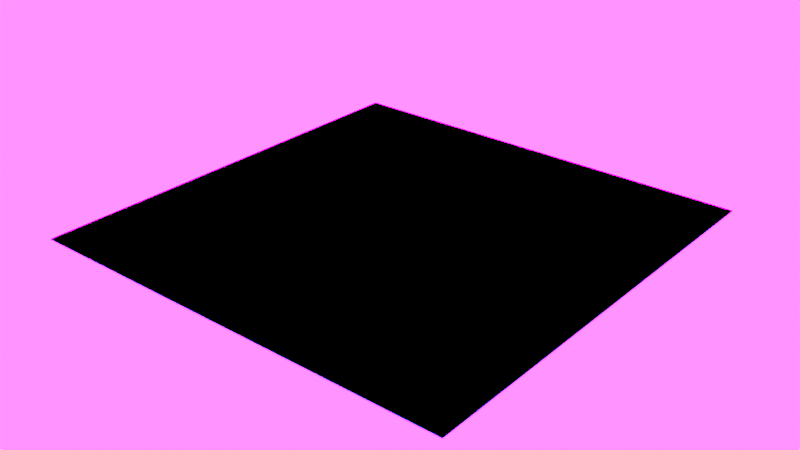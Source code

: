 # Source: Lieu_Eva_-_Ocean.blend  (saved by Blender 3.1.7; exported with 4.5.12 LTS)
import bpy
from mathutils import Matrix  # noqa: F401  (used for matrix-valued properties, if any)

bpy.ops.wm.read_factory_settings(use_empty=True)
scene = bpy.context.scene
scene.name = 'Scene'

# ---- collections
col_ocean = bpy.data.collections.new('Ocean'); scene.collection.children.link(col_ocean)

# ---- images (referenced by path relative to the original .blend; pixels are not part of the script)
import os
ASSET_DIR = os.environ.get("B2B_ASSET_DIR", "")  # directory of the original .blend (textures are referenced by path, not embedded)
HERE = os.path.dirname(os.path.abspath(__file__))  # packed textures are extracted next to this script under _unpacked/

def load_image(name, relpath, width, height, colorspace="sRGB"):
    """Load a texture the original file referenced (path relative to the .blend, or extracted next to this script)."""
    p = next((c for c in (os.path.join(HERE, relpath), os.path.join(ASSET_DIR, relpath)) if relpath and os.path.exists(c)), "")
    if p:
        img = bpy.data.images.load(p, check_existing=True)
        img.name = name
    else:  # same state as the original file: an image datablock whose file is absent (Cycles renders it pink)
        img = bpy.data.images.new(name, width, height)
        img.source = "FILE"
        img.filepath = "//" + (relpath or name)
    img.colorspace_settings.name = colorspace
    return img
img_disp_0001_exr_001 = load_image('disp_0001.exr.001', 'Baked Images/Lieu, Eva - Ocean Bake/disp_0001.exr', 1024, 1024, 'Linear Rec.709')
img_sceneskies_equi_atmodirect_exr = load_image('SceneSkies equi_atmoDirect.exr', 'equi_atmoDirect.exr', 1024, 1024, 'Linear Rec.709')
img_sceneskies_equi_atmoindirect_exr = load_image('SceneSkies equi_atmoIndirect.exr', 'equi_atmoIndirect.exr', 1024, 1024, 'Linear Rec.709')
img_sceneskies_equi_surfdirect_exr = load_image('SceneSkies equi_surfDirect.exr', 'equi_surfDirect.exr', 1024, 1024, 'Linear Rec.709')
img_sceneskies_equi_surfindirect_exr = load_image('SceneSkies equi_surfIndirect.exr', 'equi_surfIndirect.exr', 1024, 1024, 'Linear Rec.709')
img_sceneskies_equi_surfemit_exr = load_image('SceneSkies equi_surfEmit.exr', 'equi_surfEmit.exr', 1024, 1024, 'Linear Rec.709')
img_sceneskies_equi_cloudindirect_exr = load_image('SceneSkies equi_cloudIndirect.exr', 'equi_cloudIndirect.exr', 1024, 1024, 'Linear Rec.709')
img_sceneskies_equi_clouddirect_exr = load_image('SceneSkies equi_cloudDirect.exr', 'equi_cloudDirect.exr', 1024, 1024, 'Linear Rec.709')

# ---- materials (node trees are filled in below, after node groups)
mat_ocean_002 = bpy.data.materials.new('Ocean.002')
mat_ocean_002.surface_render_method = 'BLENDED'
mat_ocean_002.blend_method = 'BLEND'
mat_ocean_002.use_backface_culling = True
mat_ocean_002.use_transparent_shadow = False
mat_ocean_002.use_raytrace_refraction = True
mat_ocean_002.use_screen_refraction = True
mat_ocean_002.use_sss_translucency = True
mat_ocean_002.refraction_depth = 1.0
mat_ocean_002.thickness_mode = 'SLAB'
mat_ocean_002.use_thickness_from_shadow = True
mat_ocean_floor = bpy.data.materials.new('Ocean Floor')
mat_ocean_floor.use_transparent_shadow = False

# ---- material node trees
mat_ocean_002.use_nodes = True; mat_ocean_002.node_tree.nodes.clear()
_N = mat_ocean_002.node_tree.nodes; _L = mat_ocean_002.node_tree.links
n0 = _N.new('ShaderNodeTexCoord'); n0.name = 'Texture Coordinate'; n0.location = (-939, 208)
n1 = _N.new('ShaderNodeOutputMaterial'); n1.name = 'Material Output'; n1.location = (1076, 459)
n1.target = 'EEVEE'
n2 = _N.new('ShaderNodeBsdfPrincipled'); n2.name = 'Principled BSDF'; n2.location = (790, 470)
n2.distribution = 'GGX'
n2.subsurface_method = 'RANDOM_WALK_SKIN'
n2.inputs[0].default_value = (0.3204, 0.7855, 0.8, 1.0)
n2.inputs[2].default_value = 0.0
n2.inputs[3].default_value = 1.333
n2.inputs[18].default_value = 1.0
n2.inputs[27].default_value = (0.0, 0.0, 0.0, 1.0)
n2.inputs[28].default_value = 1.0
n3 = _N.new('ShaderNodeBsdfRefraction'); n3.name = 'Refraction BSDF'; n3.location = (1180, 501)
n4 = _N.new('ShaderNodeTexImage'); n4.name = 'Image Texture'; n4.location = (380, 660)
n4.image = img_disp_0001_exr_001
_L.new(n2.outputs[0], n1.inputs[0])
_L.new(n3.outputs[0], n1.inputs[1])
_L.new(n4.outputs[0], n2.inputs[5])
n1.is_active_output = True
mat_ocean_floor.use_nodes = True; mat_ocean_floor.node_tree.nodes.clear()
_N = mat_ocean_floor.node_tree.nodes; _L = mat_ocean_floor.node_tree.links
n0 = _N.new('ShaderNodeBsdfPrincipled'); n0.name = 'Principled BSDF'; n0.location = (10, 300)
n0.distribution = 'GGX'
n0.subsurface_method = 'RANDOM_WALK_SKIN'
n0.inputs[0].default_value = (0.01649, 0.3081, 0.8, 1.0)
n0.inputs[3].default_value = 1.45
n0.inputs[27].default_value = (0.0, 0.0, 0.0, 1.0)
n0.inputs[28].default_value = 1.0
n1 = _N.new('ShaderNodeOutputMaterial'); n1.name = 'Material Output'; n1.location = (300, 300)
_L.new(n0.outputs[0], n1.inputs[0])
n1.is_active_output = True

# ---- world
world_sceneskies = bpy.data.worlds.new('SceneSkies'); scene.world = world_sceneskies
world_sceneskies.use_nodes = True; world_sceneskies.node_tree.nodes.clear()
_N = world_sceneskies.node_tree.nodes; _L = world_sceneskies.node_tree.links
n0 = _N.new('NodeFrame'); n0.name = 'atmo frame'; n0.location = (-1820, 1147)
n0.label = 'Atmosphere'
n0.width = 1227
n0.shrink = False
n0.label_size = 50
n1 = _N.new('NodeFrame'); n1.name = 'surf frame'; n1.location = (-1820, -389)
n1.label = 'Surface'
n1.width = 1230
n1.shrink = False
n1.label_size = 50
n2 = _N.new('NodeFrame'); n2.name = 'clouds frame'; n2.location = (-1820, 393)
n2.label = 'Clouds'
n2.width = 1230
n2.shrink = False
n2.label_size = 50
n3 = _N.new('ShaderNodeMapping'); n3.name = 'sky_rotation'; n3.location = (-2340, 100)
n3.inputs[2].default_value = (0.0, 0.0, 3.566)
n4 = _N.new('ShaderNodeTexCoord'); n4.name = 'Texture Coordinate'; n4.location = (-2560, 100)
n5 = _N.new('ShaderNodeMix'); n5.name = 'atmo + clouds'; n5.location = (-500, 520)
n5.label = 'Atmo + clouds'
n5.width = 180
n5.data_type = 'RGBA'
n5.blend_type = 'ADD'
n5.inputs[0].default_value = 1.0
n6 = _N.new('ShaderNodeOutputWorld'); n6.name = 'World Output'; n6.location = (1620, -180)
n7 = _N.new('ShaderNodeBackground'); n7.name = 'Background'; n7.location = (1440, -160)
n7.inputs[1].default_value = 8.0
n8 = _N.new('ShaderNodeMix'); n8.name = 'atmo direct + indirect'; n8.location = (1004, -207)
n8.label = 'Atmo direct + indirect'
n8.width = 180
n8.data_type = 'RGBA'
n8.blend_type = 'ADD'
n8.inputs[0].default_value = 1.0
n9 = _N.new('ShaderNodeMix'); n9.name = 'atmo + clouds + surf'; n9.location = (-200, -280)
n9.label = 'Atmo + clouds + surface'
n9.width = 180
n9.data_type = 'RGBA'
n9.blend_type = 'ADD'
n9.inputs[0].default_value = 1.0
n10 = _N.new('ShaderNodeHueSaturation'); n10.name = 'equi_atmoDirect HSV'; n10.location = (664, -67)
n10.label = 'Atmosphere direct HSV'
n10.width = 259
n11 = _N.new('ShaderNodeRGBCurve'); n11.name = 'equi_atmoDirect curves'; n11.location = (384, -67)
n11.label = 'Atmosphere direct curves'
_c = n11.mapping.curves[2]
while len(_c.points) > 2: _c.points.remove(_c.points[-1])
_c.points[0].location = (0.0, 0.0); _c.points[0].handle_type = 'AUTO'
_c.points[1].location = (1.0, 1.06283); _c.points[1].handle_type = 'AUTO'
n11.mapping.update()
n12 = _N.new('ShaderNodeTexEnvironment'); n12.name = 'equi_atmoDirect'; n12.location = (44, -67)
n12.label = 'Atmosphere direct texture'
n12.width = 300
n12.image = img_sceneskies_equi_atmodirect_exr
n13 = _N.new('ShaderNodeTexEnvironment'); n13.name = 'equi_atmoIndirect'; n13.location = (44, -387)
n13.label = 'Atmosphere indirect texture'
n13.width = 300
n13.image = img_sceneskies_equi_atmoindirect_exr
n14 = _N.new('ShaderNodeHueSaturation'); n14.name = 'equi_atmoIndirect HSV'; n14.location = (664, -387)
n14.label = 'Atmosphere indirect HSV'
n14.width = 259
n15 = _N.new('ShaderNodeRGBCurve'); n15.name = 'equi_atmoIndirect curves'; n15.location = (384, -387)
n15.label = 'Atmosphere indirect curves'
_c = n15.mapping.curves[2]
while len(_c.points) > 2: _c.points.remove(_c.points[-1])
_c.points[0].location = (0.0, 0.0); _c.points[0].handle_type = 'AUTO'
_c.points[1].location = (1.0, 1.06283); _c.points[1].handle_type = 'AUTO'
n15.mapping.update()
n16 = _N.new('ShaderNodeMix'); n16.name = 'surf direct + indirect'; n16.location = (1000, -273)
n16.label = 'Surface direct + indirect'
n16.width = 196
n16.data_type = 'RGBA'
n16.blend_type = 'ADD'
n16.inputs[0].default_value = 1.0
n17 = _N.new('ShaderNodeHueSaturation'); n17.name = 'equi_surfDirect HSV'; n17.location = (660, -73)
n17.label = 'Surface direct HSV'
n17.width = 258
n18 = _N.new('ShaderNodeRGBCurve'); n18.name = 'equi_surfDirect curves'; n18.location = (380, -73)
n18.label = 'Surface direct curves'
n18.mapping.update()
n19 = _N.new('ShaderNodeTexEnvironment'); n19.name = 'equi_surfDirect'; n19.location = (40, -73)
n19.label = 'Surface direct texture'
n19.width = 297
n19.image = img_sceneskies_equi_surfdirect_exr
n20 = _N.new('ShaderNodeTexEnvironment'); n20.name = 'equi_surfIndirect'; n20.location = (40, -393)
n20.label = 'Surface indirect texture'
n20.width = 297
n20.image = img_sceneskies_equi_surfindirect_exr
n21 = _N.new('ShaderNodeRGBCurve'); n21.name = 'equi_surfIndirect curves'; n21.location = (380, -393)
n21.label = 'Surface indirect curves'
n21.mapping.update()
n22 = _N.new('ShaderNodeHueSaturation'); n22.name = 'equi_surfIndirect HSV'; n22.location = (660, -393)
n22.label = 'Surface indirect HSV'
n22.width = 258
n23 = _N.new('ShaderNodeRGBCurve'); n23.name = 'final curves'; n23.location = (760, -140)
n23.label = 'Final curves'
n23.mapping.update()
n24 = _N.new('ShaderNodeHueSaturation'); n24.name = 'final HSV'; n24.location = (1040, -140)
n24.label = 'Final HSV'
n24.width = 258
n25 = _N.new('ShaderNodeMix'); n25.name = 'all + surfEmit'; n25.location = (560, -160)
n25.label = 'All + emission'
n25.data_type = 'RGBA'
n25.blend_type = 'ADD'
n25.inputs[0].default_value = 1.0
n26 = _N.new('ShaderNodeTexEnvironment'); n26.name = 'equi_surfEmit'; n26.location = (200, -340)
n26.label = 'Surface emission texture'
n26.width = 297
n26.image = img_sceneskies_equi_surfemit_exr
n27 = _N.new('ShaderNodeRGBCurve'); n27.name = 'equi_cloudDirect curves'; n27.location = (380, -93)
n27.label = 'Clouds direct curves'
n27.width = 243
n27.mapping.update()
n28 = _N.new('ShaderNodeHueSaturation'); n28.name = 'equi_cloudDirect HSV'; n28.location = (660, -93)
n28.label = 'Clouds direct HSV'
n28.width = 259
n29 = _N.new('ShaderNodeHueSaturation'); n29.name = 'equi_cloudIndirect HSV'; n29.location = (660, -413)
n29.label = 'Clouds indirect HSV'
n29.width = 259
n30 = _N.new('ShaderNodeRGBCurve'); n30.name = 'equi_cloudIndirect curves'; n30.location = (380, -413)
n30.label = 'Clouds indirect curves'
n30.width = 243
n30.mapping.update()
n31 = _N.new('ShaderNodeMix'); n31.name = 'clouds direct + indirect'; n31.location = (1000, -273)
n31.label = 'Clouds direct + indirect'
n31.width = 179
n31.data_type = 'RGBA'
n31.blend_type = 'ADD'
n31.inputs[0].default_value = 1.0
n32 = _N.new('ShaderNodeTexEnvironment'); n32.name = 'equi_cloudIndirect'; n32.location = (40, -413)
n32.label = 'Clouds indirect texture'
n32.width = 300
n32.image = img_sceneskies_equi_cloudindirect_exr
n33 = _N.new('ShaderNodeTexEnvironment'); n33.name = 'equi_cloudDirect'; n33.location = (40, -93)
n33.label = 'Clouds direct texture'
n33.width = 300
n33.image = img_sceneskies_equi_clouddirect_exr
n8.parent = n0
n10.parent = n0
n11.parent = n0
n12.parent = n0
n13.parent = n0
n14.parent = n0
n15.parent = n0
n16.parent = n1
n17.parent = n1
n18.parent = n1
n19.parent = n1
n20.parent = n1
n21.parent = n1
n22.parent = n1
n27.parent = n2
n28.parent = n2
n29.parent = n2
n30.parent = n2
n31.parent = n2
n32.parent = n2
n33.parent = n2
_L.new(n7.outputs[0], n6.inputs[0])
_L.new(n12.outputs[0], n11.inputs[1])
_L.new(n11.outputs[0], n10.inputs[4])
_L.new(n33.outputs[0], n27.inputs[1])
_L.new(n19.outputs[0], n18.inputs[1])
_L.new(n18.outputs[0], n17.inputs[4])
_L.new(n4.outputs[0], n3.inputs[0])
_L.new(n3.outputs[0], n33.inputs[0])
_L.new(n3.outputs[0], n12.inputs[0])
_L.new(n3.outputs[0], n19.inputs[0])
_L.new(n3.outputs[0], n26.inputs[0])
_L.new(n27.outputs[0], n28.inputs[4])
_L.new(n28.outputs[0], n31.inputs[6])
_L.new(n17.outputs[0], n16.inputs[6])
_L.new(n13.outputs[0], n15.inputs[1])
_L.new(n15.outputs[0], n14.inputs[4])
_L.new(n3.outputs[0], n13.inputs[0])
_L.new(n14.outputs[0], n8.inputs[7])
_L.new(n10.outputs[0], n8.inputs[6])
_L.new(n32.outputs[0], n30.inputs[1])
_L.new(n30.outputs[0], n29.inputs[4])
_L.new(n3.outputs[0], n32.inputs[0])
_L.new(n29.outputs[0], n31.inputs[7])
_L.new(n8.outputs[2], n5.inputs[6])
_L.new(n31.outputs[2], n5.inputs[7])
_L.new(n20.outputs[0], n21.inputs[1])
_L.new(n21.outputs[0], n22.inputs[4])
_L.new(n22.outputs[0], n16.inputs[7])
_L.new(n3.outputs[0], n20.inputs[0])
_L.new(n5.outputs[2], n9.inputs[6])
_L.new(n16.outputs[2], n9.inputs[7])
_L.new(n9.outputs[2], n25.inputs[6])
_L.new(n23.outputs[0], n24.inputs[4])
_L.new(n26.outputs[0], n25.inputs[7])
_L.new(n25.outputs[2], n23.inputs[1])
_L.new(n24.outputs[0], n7.inputs[0])
n6.is_active_output = True
world_sceneskies.color = (0.7461, 0.7461, 0.7461)
world_sceneskies.use_sun_shadow = False
world_sceneskies.sun_shadow_jitter_overblur = 0.0
world_sceneskies.cycles.sampling_method = 'MANUAL'

# ---- meshes
me_plane_003 = bpy.data.meshes.new('Plane.003')
me_plane_003.from_pydata([(-1.0, -1.0, -0.01294), (1.0, -1.0, -0.01294), (-1.0, 1.0, -0.01294), (1.0, 1.0, -0.01294), (-1.0, -1.0, -0.0191), (1.0, -1.0, -0.0191), (-1.0, 1.0, -0.0191), (1.0, 1.0, -0.0191)], [], [(0, 2, 3, 1), (4, 5, 7, 6), (1, 3, 7, 5), (2, 0, 4, 6), (3, 2, 6, 7), (0, 1, 5, 4)])
_uv = me_plane_003.uv_layers.new(name='UVMap')
_uv.uv.foreach_set('vector', [0.0, 0.0, 0.0, 1.0, 1.0, 1.0, 1.0, 0.0, 0.0, 0.0, 1.0, 0.0, 1.0, 1.0, 0.0, 1.0, 1.0, 0.0, 1.0, 1.0, 1.0, 1.0, 1.0, 0.0, 0.0, 1.0, 0.0, 0.0, 0.0, 0.0, 0.0, 1.0, 1.0, 1.0, 0.0, 1.0, 0.0, 1.0, 1.0, 1.0, 0.0, 0.0, 1.0, 0.0, 1.0, 0.0, 0.0, 0.0])
me_plane_003.materials.append(mat_ocean_002)
me_plane_003.use_remesh_fix_poles = True
me_plane_003.use_remesh_preserve_attributes = False
me_plane_003.update()
me_plane_001 = bpy.data.meshes.new('Plane.001')
me_plane_001.from_pydata([(-1.0, -1.0, 0.0), (1.0, -1.0, 0.0), (-1.0, 1.0, 0.0), (1.0, 1.0, 0.0), (-1.0, -1.0, -0.06251), (1.0, -1.0, -0.06251), (-1.0, 1.0, -0.06251), (1.0, 1.0, -0.06251)], [], [(4, 5, 7, 6), (1, 3, 7, 5), (2, 0, 4, 6), (3, 2, 6, 7), (0, 1, 5, 4)])
me_plane_001.polygons.foreach_set('material_index', [1, 0, 0, 0, 0])
_uv = me_plane_001.uv_layers.new(name='UVMap')
_uv.uv.foreach_set('vector', [0.0, 0.0, 1.0, 0.0, 1.0, 1.0, 0.0, 1.0, 1.0, 0.0, 1.0, 1.0, 1.0, 1.0, 1.0, 0.0, 0.0, 1.0, 0.0, 0.0, 0.0, 0.0, 0.0, 1.0, 1.0, 1.0, 0.0, 1.0, 0.0, 1.0, 1.0, 1.0, 0.0, 0.0, 1.0, 0.0, 1.0, 0.0, 0.0, 0.0])
me_plane_001.materials.append(mat_ocean_002)
me_plane_001.materials.append(mat_ocean_floor)
me_plane_001.use_remesh_fix_poles = True
me_plane_001.use_remesh_preserve_attributes = False
me_plane_001.update()
me_plane_002 = bpy.data.meshes.new('Plane.002')
me_plane_002.from_pydata([(-1.0, -1.0, -0.01294), (1.0, -1.0, -0.01294), (-1.0, 1.0, -0.01294), (1.0, 1.0, -0.01294), (-1.0, -1.0, -0.0191), (1.0, -1.0, -0.0191), (-1.0, 1.0, -0.0191), (1.0, 1.0, -0.0191)], [], [(0, 2, 3, 1), (4, 5, 7, 6), (1, 3, 7, 5), (2, 0, 4, 6), (3, 2, 6, 7), (0, 1, 5, 4)])
_uv = me_plane_002.uv_layers.new(name='UVMap')
_uv.uv.foreach_set('vector', [0.0, 0.0, 0.0, 1.0, 1.0, 1.0, 1.0, 0.0, 0.0, 0.0, 1.0, 0.0, 1.0, 1.0, 0.0, 1.0, 1.0, 0.0, 1.0, 1.0, 1.0, 1.0, 1.0, 0.0, 0.0, 1.0, 0.0, 0.0, 0.0, 0.0, 0.0, 1.0, 1.0, 1.0, 0.0, 1.0, 0.0, 1.0, 1.0, 1.0, 0.0, 0.0, 1.0, 0.0, 1.0, 0.0, 0.0, 0.0])
me_plane_002.materials.append(mat_ocean_002)
me_plane_002.use_remesh_fix_poles = True
me_plane_002.use_remesh_preserve_attributes = False
me_plane_002.update()

# ---- objects
ob_ocean = bpy.data.objects.new('Ocean', me_plane_003)
ob_ocean_floor = bpy.data.objects.new('Ocean Floor', me_plane_001)
ob_ocean_001 = bpy.data.objects.new('Ocean.001', me_plane_002)

# ---- transforms, parenting, visibility, modifiers, constraints
ob_ocean.location = (0.0, 0.0, 0.0)
ob_ocean.scale = (5.0, 5.0, 5.0)
_m = ob_ocean.modifiers.new('Collision', 'COLLISION')
ob_ocean_floor.location = (0.0, 0.0, -1.0)
ob_ocean_floor.scale = (250.0, 250.0, 1.0)
ob_ocean_001.location = (0.0, 0.0, 0.0)
ob_ocean_001.scale = (250.0, 250.0, 5.0)
_m = ob_ocean_001.modifiers.new('Collision', 'COLLISION')

# ---- collection membership
col_ocean.objects.link(ob_ocean)
col_ocean.objects.link(ob_ocean_floor)
col_ocean.objects.link(ob_ocean_001)

# ---- scene / render settings (as saved in the file)
scene.frame_start = 0; scene.frame_end = 1000; scene.frame_set(222)
scene.render.engine = 'BLENDER_EEVEE_NEXT'
scene.cycles.sampling_pattern = 'TABULATED_SOBOL'
scene.cycles.use_light_tree = False
scene.cycles.bake_type = 'NORMAL'
scene.view_settings.view_transform = 'Filmic'
bpy.context.view_layer.update()

# ---- added for rendering (the .blend has no active camera and no usable light): camera, sun
cam_auto = bpy.data.cameras.new('AutoCamera')
cam_auto.lens = 50.0
cam_auto.sensor_width = 36.0
cam_auto.clip_end = 11481.7
ob_auto_camera = bpy.data.objects.new('AutoCamera', cam_auto)
scene.collection.objects.link(ob_auto_camera)
ob_auto_camera.location = (654.233, -785.08, 522.823)
ob_auto_camera.rotation_euler = (1.09748, -7.21219e-08, 0.694738)
scene.camera = ob_auto_camera
light_auto_sun = bpy.data.lights.new('AutoSun', 'SUN')
light_auto_sun.energy = 3.0
light_auto_sun.angle = 0.0523599
ob_auto_sun = bpy.data.objects.new('AutoSun', light_auto_sun)
scene.collection.objects.link(ob_auto_sun)
ob_auto_sun.rotation_euler = (0.872665, 0.174533, 0.523599)
bpy.context.view_layer.update()
